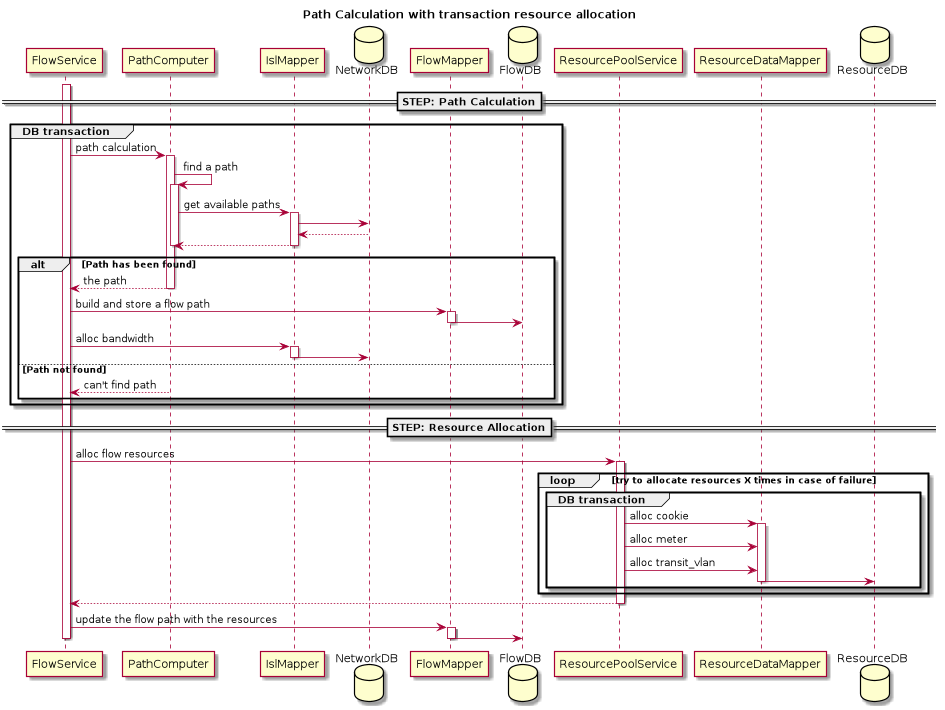

The diagram above was rendered by PlantUML. Its source (embedded in the PNG):
@startuml
title Path Calculation with transaction resource allocation

participant FlowService
participant PathComputer
participant IslMapper
database NetworkDB
participant FlowMapper
database FlowDB
participant ResourcePoolService
participant ResourceDataMapper
database ResourceDB


==STEP: Path Calculation==
activate FlowService
group DB transaction
    FlowService -> PathComputer : path calculation
    activate PathComputer
    PathComputer -> PathComputer : find a path
    activate PathComputer
    PathComputer -> IslMapper : get available paths
    activate IslMapper
    IslMapper -> NetworkDB
    IslMapper <-- NetworkDB
    PathComputer <-- IslMapper
    deactivate IslMapper
    deactivate PathComputer
    alt Path has been found
        FlowService <-- PathComputer : the path
        deactivate PathComputer

        FlowService -> FlowMapper : build and store a flow path
        activate FlowMapper
        FlowMapper -> FlowDB
        deactivate FlowMapper
        FlowService -> IslMapper : alloc bandwidth
        activate IslMapper
        IslMapper -> NetworkDB
        deactivate IslMapper
    else Path not found
        FlowService <-- PathComputer : can't find path
    end
end

==STEP: Resource Allocation==

FlowService -> ResourcePoolService : alloc flow resources
activate ResourcePoolService
loop try to allocate resources X times in case of failure
    group DB transaction
        ResourcePoolService -> ResourceDataMapper : alloc cookie
        activate ResourceDataMapper
        ResourcePoolService -> ResourceDataMapper : alloc meter
        ResourcePoolService -> ResourceDataMapper : alloc transit_vlan
        ResourceDataMapper -> ResourceDB
        deactivate ResourceDataMapper
    end
end
FlowService <-- ResourcePoolService
deactivate ResourcePoolService
FlowService -> FlowMapper : update the flow path with the resources
activate FlowMapper
FlowMapper -> FlowDB
deactivate FlowMapper
deactivate FlowService
@enduml